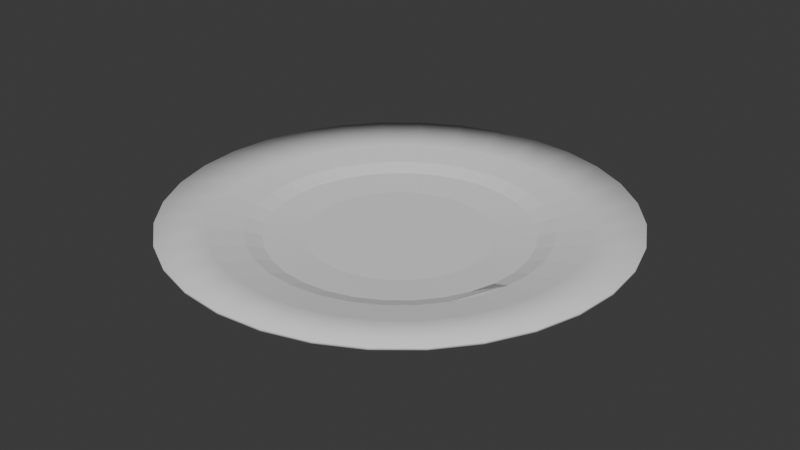 # Source: plate.blend  (saved by Blender 4.2.66; exported with 4.5.12 LTS)
import bpy
from mathutils import Matrix  # noqa: F401  (used for matrix-valued properties, if any)

bpy.ops.wm.read_factory_settings(use_empty=True)
scene = bpy.context.scene
scene.name = 'Scene'

# ---- collections
col_collection = bpy.data.collections.new('Collection'); scene.collection.children.link(col_collection)

# ---- world
world_world = bpy.data.worlds.new('World'); scene.world = world_world
world_world.use_nodes = True; world_world.node_tree.nodes.clear()
_N = world_world.node_tree.nodes; _L = world_world.node_tree.links
n0 = _N.new('ShaderNodeOutputWorld'); n0.name = 'World Output'; n0.location = (300, 300)
n1 = _N.new('ShaderNodeBackground'); n1.name = 'Background'; n1.location = (10, 300)
n1.inputs[0].default_value = (0.05088, 0.05088, 0.05088, 1.0)
_L.new(n1.outputs[0], n0.inputs[0])
n0.is_active_output = True
world_world.color = (0.05088, 0.05088, 0.05088)
world_world.sun_shadow_jitter_overblur = 0.0

# ---- meshes
me_circle_010 = bpy.data.meshes.new('Circle.010')
me_circle_010.from_pydata([(-0.6287, -0.05726, -0.9409), (-0.8002, -0.05726, -0.8002), (-0.9409, -0.05726, -0.6287), (-1.045, -0.05726, -0.433), (-1.11, -0.05726, -0.2208), (-1.132, -0.05726, 2.503e-09), (-1.11, -0.05726, 0.2208), (-1.045, -0.05726, 0.433), (-0.9409, -0.05726, 0.6287), (-0.8002, -0.05726, 0.8002), (-0.6287, -0.05726, 0.9409), (-0.433, -0.05726, 1.045), (-0.2208, -0.05726, 1.11), (0.0, -0.05726, 1.132), (0.2208, -0.05726, 1.11), (0.433, -0.05726, 1.045), (0.6287, -0.05726, 0.9409), (0.8002, -0.05726, 0.8002), (0.9409, -0.05726, 0.6287), (-0.6287, 0.04322, -0.9409), (-0.8002, 0.04322, -0.8002), (-0.9409, 0.04322, -0.6287), (-1.045, 0.04322, -0.433), (-1.11, 0.04322, -0.2208), (-1.132, 0.04322, -1.889e-09), (-1.11, 0.04322, 0.2208), (-1.045, 0.04322, 0.433), (-0.9409, 0.04322, 0.6287), (-0.8002, 0.04322, 0.8002), (-0.6287, 0.04322, 0.9409), (-0.433, 0.04322, 1.045), (-0.2208, 0.04322, 1.11), (0.0, 0.04322, 1.132), (0.2208, 0.04322, 1.11), (0.433, 0.04322, 1.045), (0.6287, 0.04322, 0.9409), (0.8002, 0.04322, 0.8002), (0.9409, 0.04322, 0.6287), (-0.7071, -0.05784, -0.7071), (-0.8315, -0.05784, -0.5556), (-0.9239, -0.05784, -0.3827), (-0.9808, -0.05784, -0.1951), (-1.0, -0.05784, 2.528e-09), (-0.9808, -0.05784, 0.1951), (-0.9239, -0.05784, 0.3827), (-0.8315, -0.05784, 0.5556), (-0.7071, -0.05784, 0.7071), (-0.5556, -0.05784, 0.8315), (-0.3827, -0.05784, 0.9239), (-0.1951, -0.05784, 0.9808), (0.0, -0.05784, 1.0), (0.1951, -0.05784, 0.9808), (0.3827, -0.05784, 0.9239), (0.5556, -0.05784, 0.8315), (0.7071, -0.05784, 0.7071), (0.8315, -0.05784, 0.5556), (0.0, 0.08713, -1.393), (-0.2718, 0.08713, -1.366), (-0.5332, 0.08713, -1.287), (-0.774, 0.08713, -1.158), (-0.9852, 0.08713, -0.9852), (-1.158, 0.08713, -0.774), (-1.287, 0.08713, -0.5332), (-1.366, 0.08713, -0.2718), (-1.393, 0.08713, -3.809e-09), (-1.366, 0.08713, 0.2718), (-1.287, 0.08713, 0.5332), (-1.158, 0.08713, 0.774), (-0.9852, 0.08713, 0.9852), (-0.774, 0.08713, 1.158), (-0.5332, 0.08713, 1.287), (-0.2718, 0.08713, 1.366), (0.0, 0.08713, 1.393), (0.2718, 0.08713, 1.366), (0.5332, 0.08713, 1.287), (0.774, 0.08713, 1.158), (0.9852, 0.08713, 0.9852), (1.158, 0.08713, 0.774), (1.287, 0.08713, 0.5332), (1.366, 0.08713, 0.2718), (1.393, 0.08713, -3.809e-09), (1.366, 0.08713, -0.2718), (1.287, 0.08713, -0.5332), (1.158, 0.08713, -0.774), (0.9852, 0.08713, -0.9852), (0.774, 0.08713, -1.158), (0.5332, 0.08713, -1.287), (0.2718, 0.08713, -1.366), (0.0, 0.1384, -1.761), (-0.3435, 0.1384, -1.727), (-0.6739, 0.1384, -1.627), (-0.9783, 0.1384, -1.464), (-1.245, 0.1384, -1.245), (-1.464, 0.1384, -0.9783), (-1.627, 0.1384, -0.6739), (-1.727, 0.1384, -0.3435), (-1.761, 0.1384, -6.048e-09), (-1.727, 0.1384, 0.3435), (-1.627, 0.1384, 0.6739), (-1.464, 0.1384, 0.9783), (-1.245, 0.1384, 1.245), (-0.9783, 0.1384, 1.464), (-0.6739, 0.1384, 1.627), (-0.3435, 0.1384, 1.727), (0.0, 0.1384, 1.761), (0.3435, 0.1384, 1.727), (0.6739, 0.1384, 1.627), (0.9783, 0.1384, 1.464), (1.245, 0.1384, 1.245), (1.464, 0.1384, 0.9783), (1.627, 0.1384, 0.6739), (1.727, 0.1384, 0.3435), (1.761, 0.1384, -6.048e-09), (1.727, 0.1384, -0.3435), (1.627, 0.1384, -0.6739), (1.464, 0.1384, -0.9783), (1.245, 0.1384, -1.245), (0.9783, 0.1384, -1.464), (0.6739, 0.1384, -1.627), (0.3435, 0.1384, -1.727), (0.0, 0.0641, -1.393), (-0.2718, 0.0641, -1.366), (-0.5332, 0.0641, -1.287), (-0.774, 0.0641, -1.158), (-0.9852, 0.0641, -0.9852), (-1.158, 0.0641, -0.774), (-1.287, 0.0641, -0.5332), (-1.366, 0.0641, -0.2718), (-1.393, 0.0641, -2.802e-09), (-1.366, 0.0641, 0.2718), (-1.287, 0.0641, 0.5332), (-1.158, 0.0641, 0.774), (-0.9852, 0.0641, 0.9852), (-0.774, 0.0641, 1.158), (-0.5332, 0.0641, 1.287), (-0.2718, 0.0641, 1.366), (0.0, 0.0641, 1.393), (0.2718, 0.0641, 1.366), (0.5332, 0.0641, 1.287), (0.774, 0.0641, 1.158), (0.9852, 0.0641, 0.9852), (1.158, 0.0641, 0.774), (1.287, 0.0641, 0.5332), (1.366, 0.0641, 0.2718), (1.393, 0.0641, -2.802e-09), (1.366, 0.0641, -0.2718), (1.287, 0.0641, -0.5332), (1.158, 0.0641, -0.774), (0.9852, 0.0641, -0.9852), (0.774, 0.0641, -1.158), (0.5332, 0.0641, -1.287), (0.2718, 0.0641, -1.366), (0.0, 0.1153, -1.761), (-0.3435, 0.1153, -1.727), (-0.6739, 0.1153, -1.627), (-0.9783, 0.1153, -1.464), (-1.245, 0.1153, -1.245), (-1.464, 0.1153, -0.9783), (-1.627, 0.1153, -0.6739), (-1.727, 0.1153, -0.3435), (-1.761, 0.1153, -5.041e-09), (-1.727, 0.1153, 0.3435), (-1.627, 0.1153, 0.6739), (-1.464, 0.1153, 0.9783), (-1.245, 0.1153, 1.245), (-0.9783, 0.1153, 1.464), (-0.6739, 0.1153, 1.627), (-0.3435, 0.1153, 1.727), (0.0, 0.1153, 1.761), (0.3435, 0.1153, 1.727), (0.6739, 0.1153, 1.627), (0.9783, 0.1153, 1.464), (1.245, 0.1153, 1.245), (1.464, 0.1153, 0.9783), (1.627, 0.1153, 0.6739), (1.727, 0.1153, 0.3435), (1.761, 0.1153, -5.041e-09), (1.727, 0.1153, -0.3435), (1.627, 0.1153, -0.6739), (1.464, 0.1153, -0.9783), (1.245, 0.1153, -1.245), (0.9783, 0.1153, -1.464), (0.6739, 0.1153, -1.627), (0.3435, 0.1153, -1.727), (0.0, -4.371e-08, -1.0), (-0.1951, -4.287e-08, -0.9808), (-0.3827, -4.038e-08, -0.9239), (-0.5556, -3.634e-08, -0.8315), (-0.7071, -3.091e-08, -0.7071), (-0.8315, -2.428e-08, -0.5556), (-0.9239, -1.673e-08, -0.3827), (-0.9808, -8.528e-09, -0.1951), (-1.0, 0.0, 0.0), (-0.9808, 8.528e-09, 0.1951), (-0.9239, 1.673e-08, 0.3827), (-0.8315, 2.428e-08, 0.5556), (-0.7071, 3.091e-08, 0.7071), (-0.5556, 3.634e-08, 0.8315), (-0.3827, 4.038e-08, 0.9239), (-0.1951, 4.287e-08, 0.9808), (0.0, 4.371e-08, 1.0), (0.1951, 4.287e-08, 0.9808), (0.3827, 4.038e-08, 0.9239), (0.5556, 3.634e-08, 0.8315), (0.7071, 3.091e-08, 0.7071), (0.8315, 2.428e-08, 0.5556), (0.9239, 1.673e-08, 0.3827), (0.9808, 8.528e-09, 0.1951), (1.0, 0.0, 0.0), (0.9808, -8.528e-09, -0.1951), (0.9239, -1.673e-08, -0.3827), (0.8315, -2.428e-08, -0.5556), (0.7071, -3.091e-08, -0.7071), (0.5556, -3.634e-08, -0.8315), (0.3827, -4.038e-08, -0.9239), (0.1951, -4.287e-08, -0.9808), (0.0, 0.04322, -1.132), (-0.2208, 0.04322, -1.11), (-0.433, 0.04322, -1.045), (-0.6287, 0.04322, -0.9409), (-0.8002, 0.04322, -0.8002), (-0.9409, 0.04322, -0.6287), (-1.045, 0.04322, -0.433), (-1.11, 0.04322, -0.2208), (-1.132, 0.04322, -1.889e-09), (-1.11, 0.04322, 0.2208), (-1.045, 0.04322, 0.433), (-0.9409, 0.04322, 0.6287), (-0.8002, 0.04322, 0.8002), (-0.6287, 0.04322, 0.9409), (-0.433, 0.04322, 1.045), (-0.2208, 0.04322, 1.11), (0.0, 0.04322, 1.132), (0.2208, 0.04322, 1.11), (0.433, 0.04322, 1.045), (0.6287, 0.04322, 0.9409), (0.8002, 0.04322, 0.8002), (0.9409, 0.04322, 0.6287), (1.045, 0.04322, 0.433), (1.11, 0.04322, 0.2208), (1.132, 0.04322, -1.889e-09), (1.11, 0.04322, -0.2208), (1.045, 0.04322, -0.433), (0.9409, 0.04322, -0.6287), (0.8002, 0.04322, -0.8002), (0.6287, 0.04322, -0.9409), (0.433, 0.04322, -1.045), (0.2208, 0.04322, -1.11), (0.0, 0.08713, -1.393), (-0.2718, 0.08713, -1.366), (-0.5332, 0.08713, -1.287), (-0.774, 0.08713, -1.158), (-0.9852, 0.08713, -0.9852), (-1.158, 0.08713, -0.774), (-1.287, 0.08713, -0.5332), (-1.366, 0.08713, -0.2718), (-1.393, 0.08713, -3.809e-09), (-1.366, 0.08713, 0.2718), (-1.287, 0.08713, 0.5332), (-1.158, 0.08713, 0.774), (-0.9852, 0.08713, 0.9852), (-0.774, 0.08713, 1.158), (-0.5332, 0.08713, 1.287), (-0.2718, 0.08713, 1.366), (0.0, 0.08713, 1.393), (0.2718, 0.08713, 1.366), (0.5332, 0.08713, 1.287), (0.774, 0.08713, 1.158), (0.9852, 0.08713, 0.9852), (1.158, 0.08713, 0.774), (1.287, 0.08713, 0.5332), (1.366, 0.08713, 0.2718), (1.393, 0.08713, -3.809e-09), (1.366, 0.08713, -0.2718), (1.287, 0.08713, -0.5332), (1.158, 0.08713, -0.774), (0.9852, 0.08713, -0.9852), (0.774, 0.08713, -1.158), (0.5332, 0.08713, -1.287), (0.2718, 0.08713, -1.366), (0.0, -0.02387, -0.6939), (-0.1354, -0.02387, -0.6805), (-0.2655, -0.02387, -0.641), (-0.3855, -0.02387, -0.5769), (-0.4906, -0.02387, -0.4906), (-0.5769, -0.02387, -0.3855), (-0.641, -0.02387, -0.2655), (-0.6805, -0.02387, -0.1354), (-0.6939, -0.02387, 1.043e-09), (-0.6805, -0.02387, 0.1354), (-0.641, -0.02387, 0.2655), (-0.5769, -0.02387, 0.3855), (-0.4906, -0.02387, 0.4906), (-0.3855, -0.02387, 0.5769), (-0.2655, -0.02387, 0.641), (-0.1354, -0.02387, 0.6805), (0.0, -0.02387, 0.6939), (0.1354, -0.02387, 0.6805), (0.2655, -0.02387, 0.641), (0.3855, -0.02387, 0.5769), (0.4906, -0.02387, 0.4906), (0.5769, -0.02387, 0.3855), (0.641, -0.02387, 0.2655), (0.6805, -0.02387, 0.1354), (0.6939, -0.02387, 1.043e-09), (0.6805, -0.02387, -0.1354), (0.641, -0.02387, -0.2655), (0.5769, -0.02387, -0.3855), (0.4906, -0.02387, -0.4906), (0.3855, -0.02387, -0.5769), (0.2655, -0.02387, -0.641), (0.1354, -0.02387, -0.6805), (0.0, -4.371e-08, -1.0), (-0.1951, -4.287e-08, -0.9808), (-0.3827, -4.038e-08, -0.9239), (-0.5556, -3.634e-08, -0.8315), (-0.7071, -3.091e-08, -0.7071), (-0.8315, -2.428e-08, -0.5556), (-0.9239, -1.673e-08, -0.3827), (-0.9808, -8.528e-09, -0.1951), (-1.0, 0.0, 0.0), (-0.9808, 8.528e-09, 0.1951), (-0.9239, 1.673e-08, 0.3827), (-0.8315, 2.428e-08, 0.5556), (-0.7071, 3.091e-08, 0.7071), (-0.5556, 3.634e-08, 0.8315), (-0.3827, 4.038e-08, 0.9239), (-0.1951, 4.287e-08, 0.9808), (0.0, 4.371e-08, 1.0), (0.1951, 4.287e-08, 0.9808), (0.3827, 4.038e-08, 0.9239), (0.5556, 3.634e-08, 0.8315), (0.7071, 3.091e-08, 0.7071), (0.8315, 2.428e-08, 0.5556), (0.9239, 1.673e-08, 0.3827), (0.9808, 8.528e-09, 0.1951), (1.0, 0.0, 0.0), (0.9808, -8.528e-09, -0.1951), (0.9239, -1.673e-08, -0.3827), (0.8315, -2.428e-08, -0.5556), (0.7071, -3.091e-08, -0.7071), (0.5556, -3.634e-08, -0.8315), (0.3827, -4.038e-08, -0.9239), (0.1951, -4.287e-08, -0.9808), (0.0, -0.05726, -1.132), (-0.2208, -0.05726, -1.11), (-0.433, -0.05726, -1.045), (-0.6287, -0.05726, -0.9409), (-0.8002, -0.05726, -0.8002), (0.9409, -0.05726, 0.6287), (1.045, -0.05726, 0.433), (1.11, -0.05726, 0.2208), (1.132, -0.05726, 2.503e-09), (1.11, -0.05726, -0.2208), (1.045, -0.05726, -0.433), (0.9409, -0.05726, -0.6287), (0.8002, -0.05726, -0.8002), (0.6287, -0.05726, -0.9409), (0.433, -0.05726, -1.045), (0.2208, -0.05726, -1.11), (0.0, 0.04322, -1.132), (-0.2208, 0.04322, -1.11), (-0.433, 0.04322, -1.045), (-0.6287, 0.04322, -0.9409), (0.9409, 0.04322, 0.6287), (1.045, 0.04322, 0.433), (1.11, 0.04322, 0.2208), (1.132, 0.04322, -1.889e-09), (1.11, 0.04322, -0.2208), (1.045, 0.04322, -0.433), (0.9409, 0.04322, -0.6287), (0.8002, 0.04322, -0.8002), (0.6287, 0.04322, -0.9409), (0.433, 0.04322, -1.045), (0.2208, 0.04322, -1.11), (0.0, -0.05784, -1.0), (-0.1951, -0.05784, -0.9808), (-0.3827, -0.05784, -0.9239), (-0.5556, -0.05784, -0.8315), (-0.7071, -0.05784, -0.7071), (-0.8315, -0.05784, -0.5556), (-0.9239, -0.05784, -0.3827), (-0.9808, -0.05784, -0.1951), (-1.0, -0.05784, 2.528e-09), (-0.9808, -0.05784, 0.1951), (-0.9239, -0.05784, 0.3827), (-0.8315, -0.05784, 0.5556), (-0.7071, -0.05784, 0.7071), (-0.5556, -0.05784, 0.8315), (-0.3827, -0.05784, 0.9239), (-0.1951, -0.05784, 0.9808), (0.0, -0.05784, 1.0), (0.1951, -0.05784, 0.9808), (0.3827, -0.05784, 0.9239), (0.5556, -0.05784, 0.8315), (0.7071, -0.05784, 0.7071), (0.8315, -0.05784, 0.5556), (0.9239, -0.05784, 0.3827), (0.9808, -0.05784, 0.1951), (1.0, -0.05784, 2.528e-09), (0.9808, -0.05784, -0.1951), (0.9239, -0.05784, -0.3827), (0.8315, -0.05784, -0.5556), (0.7071, -0.05784, -0.7071), (0.5556, -0.05784, -0.8315), (0.3827, -0.05784, -0.9239), (0.1951, -0.05784, -0.9808), (0.0, -0.02303, -1.0), (-0.1951, -0.02303, -0.9808), (-0.3827, -0.02303, -0.9239), (-0.5556, -0.02303, -0.8315), (-0.7071, -0.02303, -0.7071), (-0.8315, -0.02303, -0.5556), (-0.9239, -0.02303, -0.3827), (-0.9808, -0.02303, -0.1951), (-1.0, -0.02303, 1.007e-09), (-0.9808, -0.02303, 0.1951), (-0.9239, -0.02303, 0.3827), (-0.8315, -0.02303, 0.5556), (-0.7071, -0.02303, 0.7071), (-0.5556, -0.02303, 0.8315), (-0.3827, -0.02303, 0.9239), (-0.1951, -0.02303, 0.9808), (0.0, -0.02303, 1.0), (0.1951, -0.02303, 0.9808), (0.3827, -0.02303, 0.9239), (0.5556, -0.02303, 0.8315), (0.7071, -0.02303, 0.7071), (0.8315, -0.02303, 0.5556), (0.9239, -0.02303, 0.3827), (0.9808, -0.02303, 0.1951), (1.0, -0.02303, 1.007e-09), (0.9808, -0.02303, -0.1951), (0.9239, -0.02303, -0.3827), (0.8315, -0.02303, -0.5556), (0.7071, -0.02303, -0.7071), (0.5556, -0.02303, -0.8315), (0.3827, -0.02303, -0.9239), (0.1951, -0.02303, -0.9808), (0.0, 0.02019, -1.132), (-0.2208, 0.02019, -1.11), (-0.433, 0.02019, -1.045), (-0.6287, 0.02019, -0.9409), (-0.8002, 0.02019, -0.8002), (-0.9409, 0.02019, -0.6287), (-1.045, 0.02019, -0.433), (-1.11, 0.02019, -0.2208), (-1.132, 0.02019, -8.825e-10), (-1.11, 0.02019, 0.2208), (-1.045, 0.02019, 0.433), (-0.9409, 0.02019, 0.6287), (-0.8002, 0.02019, 0.8002), (-0.6287, 0.02019, 0.9409), (-0.433, 0.02019, 1.045), (-0.2208, 0.02019, 1.11), (0.0, 0.02019, 1.132), (0.2208, 0.02019, 1.11), (0.433, 0.02019, 1.045), (0.6287, 0.02019, 0.9409), (0.8002, 0.02019, 0.8002), (0.9409, 0.02019, 0.6287), (1.045, 0.02019, 0.433), (1.11, 0.02019, 0.2208), (1.132, 0.02019, -8.825e-10), (1.11, 0.02019, -0.2208), (1.045, 0.02019, -0.433), (0.9409, 0.02019, -0.6287), (0.8002, 0.02019, -0.8002), (0.6287, 0.02019, -0.9409), (0.433, 0.02019, -1.045), (0.2208, 0.02019, -1.11), (0.0, 0.0641, -1.393), (-0.2718, 0.0641, -1.366), (-0.5332, 0.0641, -1.287), (-0.774, 0.0641, -1.158), (-0.9852, 0.0641, -0.9852), (-1.158, 0.0641, -0.774), (-1.287, 0.0641, -0.5332), (-1.366, 0.0641, -0.2718), (-1.393, 0.0641, -2.802e-09), (-1.366, 0.0641, 0.2718), (-1.287, 0.0641, 0.5332), (-1.158, 0.0641, 0.774), (-0.9852, 0.0641, 0.9852), (-0.774, 0.0641, 1.158), (-0.5332, 0.0641, 1.287), (-0.2718, 0.0641, 1.366), (0.0, 0.0641, 1.393), (0.2718, 0.0641, 1.366), (0.5332, 0.0641, 1.287), (0.774, 0.0641, 1.158), (0.9852, 0.0641, 0.9852), (1.158, 0.0641, 0.774), (1.287, 0.0641, 0.5332), (1.366, 0.0641, 0.2718), (1.393, 0.0641, -2.802e-09), (1.366, 0.0641, -0.2718), (1.287, 0.0641, -0.5332), (1.158, 0.0641, -0.774), (0.9852, 0.0641, -0.9852), (0.774, 0.0641, -1.158), (0.5332, 0.0641, -1.287), (0.2718, 0.0641, -1.366), (0.0, -0.0469, -0.6939), (-0.1354, -0.0469, -0.6805), (-0.2655, -0.0469, -0.641), (-0.3855, -0.0469, -0.5769), (-0.4906, -0.0469, -0.4906), (-0.5769, -0.0469, -0.3855), (-0.641, -0.0469, -0.2655), (-0.6805, -0.0469, -0.1354), (-0.6939, -0.0469, 2.05e-09), (-0.6805, -0.0469, 0.1354), (-0.641, -0.0469, 0.2655), (-0.5769, -0.0469, 0.3855), (-0.4906, -0.0469, 0.4906), (-0.3855, -0.0469, 0.5769), (-0.2655, -0.0469, 0.641), (-0.1354, -0.0469, 0.6805), (0.0, -0.0469, 0.6939), (0.1354, -0.0469, 0.6805), (0.2655, -0.0469, 0.641), (0.3855, -0.0469, 0.5769), (0.4906, -0.0469, 0.4906), (0.5769, -0.0469, 0.3855), (0.641, -0.0469, 0.2655), (0.6805, -0.0469, 0.1354), (0.6939, -0.0469, 2.05e-09), (0.6805, -0.0469, -0.1354), (0.641, -0.0469, -0.2655), (0.5769, -0.0469, -0.3855), (0.4906, -0.0469, -0.4906), (0.3855, -0.0469, -0.5769), (0.2655, -0.0469, -0.641), (0.1354, -0.0469, -0.6805)], [], [(10, 47, 48, 11), (11, 48, 49, 12), (12, 49, 50, 13), (13, 50, 51, 14), (14, 51, 52, 15), (15, 52, 53, 16), (16, 53, 54, 17), (17, 54, 55, 18), (1, 38, 39, 2), (2, 39, 40, 3), (3, 40, 41, 4), (4, 41, 42, 5), (5, 42, 43, 6), (6, 43, 44, 7), (7, 44, 45, 8), (8, 45, 46, 9), (9, 46, 47, 10), (2, 21, 20, 1), (22, 21, 2, 3), (3, 4, 23, 22), (4, 5, 24, 23), (25, 24, 5, 6), (26, 25, 6, 7), (27, 26, 7, 8), (9, 28, 27, 8), (10, 29, 28, 9), (30, 29, 10, 11), (11, 12, 31, 30), (12, 13, 32, 31), (33, 32, 13, 14), (34, 33, 14, 15), (35, 34, 15, 16), (17, 36, 35, 16), (18, 37, 36, 17), (1, 20, 19, 0), (66, 98, 99, 67), (67, 99, 100, 68), (68, 100, 101, 69), (69, 101, 102, 70), (70, 102, 103, 71), (71, 103, 104, 72), (72, 104, 105, 73), (73, 105, 106, 74), (74, 106, 107, 75), (75, 107, 108, 76), (76, 108, 109, 77), (77, 109, 110, 78), (78, 110, 111, 79), (79, 111, 112, 80), (80, 112, 113, 81), (81, 113, 114, 82), (82, 114, 115, 83), (83, 115, 116, 84), (84, 116, 117, 85), (85, 117, 118, 86), (86, 118, 119, 87), (87, 119, 88, 56), (56, 88, 89, 57), (57, 89, 90, 58), (58, 90, 91, 59), (59, 91, 92, 60), (60, 92, 93, 61), (61, 93, 94, 62), (62, 94, 95, 63), (63, 95, 96, 64), (64, 96, 97, 65), (65, 97, 98, 66), (130, 131, 163, 162), (131, 132, 164, 163), (132, 133, 165, 164), (133, 134, 166, 165), (134, 135, 167, 166), (135, 136, 168, 167), (136, 137, 169, 168), (137, 138, 170, 169), (138, 139, 171, 170), (139, 140, 172, 171), (140, 141, 173, 172), (141, 142, 174, 173), (142, 143, 175, 174), (143, 144, 176, 175), (144, 145, 177, 176), (145, 146, 178, 177), (146, 147, 179, 178), (147, 148, 180, 179), (148, 149, 181, 180), (149, 150, 182, 181), (150, 151, 183, 182), (151, 120, 152, 183), (120, 121, 153, 152), (121, 122, 154, 153), (122, 123, 155, 154), (123, 124, 156, 155), (124, 125, 157, 156), (125, 126, 158, 157), (126, 127, 159, 158), (127, 128, 160, 159), (128, 129, 161, 160), (129, 130, 162, 161), (95, 159, 160, 96), (96, 160, 161, 97), (97, 161, 162, 98), (98, 162, 163, 99), (99, 163, 164, 100), (100, 164, 165, 101), (101, 165, 166, 102), (102, 166, 167, 103), (103, 167, 168, 104), (104, 168, 169, 105), (105, 169, 170, 106), (106, 170, 171, 107), (107, 171, 172, 108), (108, 172, 173, 109), (109, 173, 174, 110), (110, 174, 175, 111), (111, 175, 176, 112), (112, 176, 177, 113), (113, 177, 178, 114), (114, 178, 179, 115), (115, 179, 180, 116), (116, 180, 181, 117), (117, 181, 182, 118), (118, 182, 183, 119), (119, 183, 152, 88), (88, 152, 153, 89), (89, 153, 154, 90), (90, 154, 155, 91), (91, 155, 156, 92), (92, 156, 157, 93), (93, 157, 158, 94), (94, 158, 159, 95), (281, 282, 283, 284, 285, 286, 287, 288, 289, 290, 291, 292, 293, 294, 295, 296, 297, 298, 299, 300, 301, 302, 303, 304, 305, 306, 307, 308, 309, 310, 311, 280), (197, 198, 294, 293), (196, 197, 293, 292), (195, 196, 292, 291), (194, 195, 291, 290), (193, 194, 290, 289), (192, 193, 289, 288), (191, 192, 288, 287), (190, 191, 287, 286), (189, 190, 286, 285), (188, 189, 285, 284), (187, 188, 284, 283), (186, 187, 283, 282), (185, 186, 282, 281), (184, 185, 281, 280), (215, 184, 280, 311), (214, 215, 311, 310), (213, 214, 310, 309), (212, 213, 309, 308), (211, 212, 308, 307), (210, 211, 307, 306), (209, 210, 306, 305), (208, 209, 305, 304), (207, 208, 304, 303), (206, 207, 303, 302), (205, 206, 302, 301), (204, 205, 301, 300), (203, 204, 300, 299), (202, 203, 299, 298), (201, 202, 298, 297), (200, 201, 297, 296), (199, 200, 296, 295), (198, 199, 295, 294), (192, 224, 225, 193), (191, 223, 224, 192), (190, 222, 223, 191), (189, 221, 222, 190), (188, 220, 221, 189), (187, 219, 220, 188), (186, 218, 219, 187), (185, 217, 218, 186), (184, 216, 217, 185), (215, 247, 216, 184), (214, 246, 247, 215), (213, 245, 246, 214), (212, 244, 245, 213), (211, 243, 244, 212), (210, 242, 243, 211), (209, 241, 242, 210), (208, 240, 241, 209), (207, 239, 240, 208), (206, 238, 239, 207), (206, 205, 237, 238, 239, 207), (204, 236, 237, 205), (203, 235, 236, 204), (202, 234, 235, 203), (201, 233, 234, 202), (200, 232, 233, 201), (199, 231, 232, 200), (198, 230, 231, 199), (197, 229, 230, 198), (196, 228, 229, 197), (195, 227, 228, 196), (194, 226, 227, 195), (193, 225, 226, 194), (224, 256, 257, 225), (223, 255, 256, 224), (222, 254, 255, 223), (221, 253, 254, 222), (220, 252, 253, 221), (219, 251, 252, 220), (218, 250, 251, 219), (217, 249, 250, 218), (216, 248, 249, 217), (247, 279, 248, 216), (246, 278, 279, 247), (245, 277, 278, 246), (244, 276, 277, 245), (243, 275, 276, 244), (242, 274, 275, 243), (241, 273, 274, 242), (240, 272, 273, 241), (239, 271, 272, 240), (271, 239, 238, 270), (237, 269, 270, 238), (236, 268, 269, 237), (235, 267, 268, 236), (234, 266, 267, 235), (233, 265, 266, 234), (232, 264, 265, 233), (231, 263, 264, 232), (230, 262, 263, 231), (229, 261, 262, 230), (228, 260, 261, 229), (227, 259, 260, 228), (226, 258, 259, 227), (225, 257, 258, 226), (349, 396, 397, 350), (350, 397, 398, 351), (351, 398, 399, 352), (352, 399, 400, 353), (353, 400, 401, 354), (354, 401, 402, 355), (355, 402, 403, 356), (356, 403, 404, 357), (357, 404, 405, 358), (358, 405, 406, 359), (359, 406, 375, 344), (344, 375, 376, 345), (345, 376, 377, 346), (346, 377, 378, 347), (347, 378, 379, 348), (324, 387, 386, 323), (387, 324, 325, 388), (388, 325, 326, 389), (389, 326, 327, 390), (391, 390, 327, 328), (392, 391, 328, 329), (330, 393, 392, 329), (331, 394, 393, 330), (332, 395, 394, 331), (395, 332, 333, 396), (396, 333, 334, 397), (397, 334, 335, 398), (399, 398, 335, 336), (400, 399, 336, 337), (338, 401, 400, 337), (339, 402, 401, 338), (340, 403, 402, 339), (403, 340, 341, 404), (404, 341, 342, 405), (405, 342, 343, 406), (375, 406, 343, 312), (376, 375, 312, 313), (314, 377, 376, 313), (315, 378, 377, 314), (316, 379, 378, 315), (379, 316, 317, 380), (380, 317, 318, 381), (381, 318, 319, 382), (383, 382, 319, 320), (384, 383, 320, 321), (322, 385, 384, 321), (323, 386, 385, 322), (350, 365, 364, 349), (365, 350, 351, 366), (366, 351, 352, 367), (353, 368, 367, 352), (354, 369, 368, 353), (355, 370, 369, 354), (355, 356, 371, 370), (356, 357, 372, 371), (358, 373, 372, 357), (373, 358, 359, 374), (374, 359, 344, 360), (345, 361, 360, 344), (346, 362, 361, 345), (347, 363, 362, 346), (504, 503, 534, 533, 532, 531, 530, 529, 528, 527, 526, 525, 524, 523, 522, 521, 520, 519, 518, 517, 516, 515, 514, 513, 512, 511, 510, 509, 508, 507, 506, 505), (420, 516, 517, 421), (419, 515, 516, 420), (418, 514, 515, 419), (417, 513, 514, 418), (416, 512, 513, 417), (415, 511, 512, 416), (414, 510, 511, 415), (413, 509, 510, 414), (412, 508, 509, 413), (411, 507, 508, 412), (410, 506, 507, 411), (409, 505, 506, 410), (408, 504, 505, 409), (407, 503, 504, 408), (438, 534, 503, 407), (437, 533, 534, 438), (436, 532, 533, 437), (435, 531, 532, 436), (434, 530, 531, 435), (433, 529, 530, 434), (432, 528, 529, 433), (431, 527, 528, 432), (430, 526, 527, 431), (429, 525, 526, 430), (428, 524, 525, 429), (427, 523, 524, 428), (426, 522, 523, 427), (425, 521, 522, 426), (424, 520, 521, 425), (423, 519, 520, 424), (422, 518, 519, 423), (421, 517, 518, 422), (415, 447, 448, 416), (414, 446, 447, 415), (413, 445, 446, 414), (412, 444, 445, 413), (411, 443, 444, 412), (410, 442, 443, 411), (409, 441, 442, 410), (408, 440, 441, 409), (407, 439, 440, 408), (438, 470, 439, 407), (437, 469, 470, 438), (436, 468, 469, 437), (435, 467, 468, 436), (434, 466, 467, 435), (433, 465, 466, 434), (432, 464, 465, 433), (431, 463, 464, 432), (430, 462, 463, 431), (429, 461, 462, 430), (429, 430, 462, 461, 460, 428), (427, 459, 460, 428), (426, 458, 459, 427), (425, 426, 458, 457), (424, 456, 457, 425), (423, 455, 456, 424), (422, 454, 455, 423), (421, 453, 454, 422), (420, 452, 453, 421), (419, 451, 452, 420), (418, 450, 451, 419), (417, 449, 450, 418), (416, 448, 449, 417), (447, 448, 480, 479), (446, 447, 479, 478), (445, 446, 478, 477), (444, 445, 477, 476), (443, 444, 476, 475), (442, 443, 475, 474), (441, 442, 474, 473), (440, 441, 473, 472), (439, 440, 472, 471), (470, 439, 471, 502), (469, 470, 502, 501), (468, 469, 501, 500), (467, 468, 500, 499), (466, 467, 499, 498), (465, 466, 498, 497), (464, 465, 497, 496), (463, 464, 496, 495), (462, 463, 495, 494), (494, 493, 461, 462), (460, 461, 493, 492), (459, 460, 492, 491), (458, 459, 491, 490), (457, 458, 490, 489), (456, 457, 489, 488), (455, 456, 488, 487), (454, 455, 487, 486), (453, 454, 486, 485), (452, 453, 485, 484), (451, 452, 484, 483), (450, 451, 483, 482), (449, 450, 482, 481), (448, 449, 481, 480)])
me_circle_010.polygons.foreach_set('use_smooth', [1, 1, 1, 1, 1, 1, 1, 1, 1, 1, 1, 1, 1, 1, 1, 1, 1, 1, 1, 1, 1, 1, 1, 1, 1, 1, 1, 1, 1, 1, 1, 1, 1, 1, 1, 1, 1, 1, 1, 1, 1, 1, 1, 1, 1, 1, 1, 1, 1, 1, 1, 1, 1, 1, 1, 1, 1, 1, 1, 1, 1, 1, 1, 1, 1, 1, 1, 1, 1, 1, 1, 1, 1, 1, 1, 1, 1, 1, 1, 1, 1, 1, 1, 1, 1, 1, 1, 1, 1, 1, 1, 1, 1, 1, 1, 1, 1, 1, 1, 1, 1, 1, 1, 1, 1, 1, 1, 1, 1, 1, 1, 1, 1, 1, 1, 1, 1, 1, 1, 1, 1, 1, 1, 1, 1, 1, 1, 1, 1, 1, 1, 0, 0, 0, 0, 0, 0, 0, 0, 0, 0, 0, 0, 0, 0, 0, 0, 0, 0, 0, 0, 0, 0, 0, 0, 0, 0, 0, 0, 0, 0, 0, 0, 0, 0, 0, 0, 0, 0, 0, 0, 0, 0, 0, 0, 0, 0, 0, 0, 0, 0, 0, 0, 0, 0, 0, 0, 0, 0, 0, 0, 0, 0, 0, 0, 0, 0, 0, 0, 0, 0, 0, 0, 0, 0, 0, 0, 0, 0, 0, 0, 0, 0, 0, 0, 0, 0, 0, 0, 0, 0, 0, 0, 0, 0, 0, 0, 0, 1, 1, 1, 1, 1, 1, 1, 1, 1, 1, 1, 1, 1, 1, 1, 1, 1, 1, 1, 1, 1, 1, 1, 1, 1, 1, 1, 1, 1, 1, 1, 1, 1, 1, 1, 1, 1, 1, 1, 1, 1, 1, 1, 1, 1, 1, 1, 1, 1, 1, 1, 1, 1, 1, 1, 1, 1, 1, 1, 1, 1, 0, 0, 0, 0, 0, 0, 0, 0, 0, 0, 0, 0, 0, 0, 0, 0, 0, 0, 0, 0, 0, 0, 0, 0, 0, 0, 0, 0, 0, 0, 0, 0, 0, 0, 0, 0, 0, 0, 0, 0, 0, 0, 0, 0, 0, 0, 0, 0, 0, 0, 0, 0, 0, 0, 0, 0, 0, 0, 0, 0, 0, 0, 0, 0, 0, 0, 0, 0, 0, 0, 0, 0, 0, 0, 0, 0, 0, 0, 0, 0, 0, 0, 0, 0, 0, 0, 0, 0, 0, 0, 0, 0, 0, 0, 0, 0, 0])
me_circle_010.update()

# ---- objects
ob_circle_002 = bpy.data.objects.new('Circle.002', me_circle_010)

# ---- transforms, parenting, visibility, modifiers, constraints
ob_circle_002.location = (0.0, 0.0, 0.1051)
ob_circle_002.rotation_euler = (1.571, -0.0, 0.0)
ob_circle_002.scale = (0.8837, 0.8837, 0.8837)

# ---- collection membership
col_collection.objects.link(ob_circle_002)

# ---- scene / render settings (as saved in the file)
scene.frame_start = 1; scene.frame_end = 250; scene.frame_set(1)
scene.render.engine = 'BLENDER_EEVEE_NEXT'
bpy.context.view_layer.update()

# ---- added for rendering (the .blend has no active camera and no usable light): camera, sun
cam_auto = bpy.data.cameras.new('AutoCamera')
cam_auto.lens = 50.0
cam_auto.sensor_width = 36.0
cam_auto.clip_end = 1000.0
ob_auto_camera = bpy.data.objects.new('AutoCamera', cam_auto)
scene.collection.objects.link(ob_auto_camera)
ob_auto_camera.location = (4.07543, -4.89052, 3.40103)
ob_auto_camera.rotation_euler = (1.09748, -7.21219e-08, 0.694738)
scene.camera = ob_auto_camera
light_auto_sun = bpy.data.lights.new('AutoSun', 'SUN')
light_auto_sun.energy = 3.0
light_auto_sun.angle = 0.0523599
ob_auto_sun = bpy.data.objects.new('AutoSun', light_auto_sun)
scene.collection.objects.link(ob_auto_sun)
ob_auto_sun.rotation_euler = (0.872665, 0.174533, 0.523599)
bpy.context.view_layer.update()
